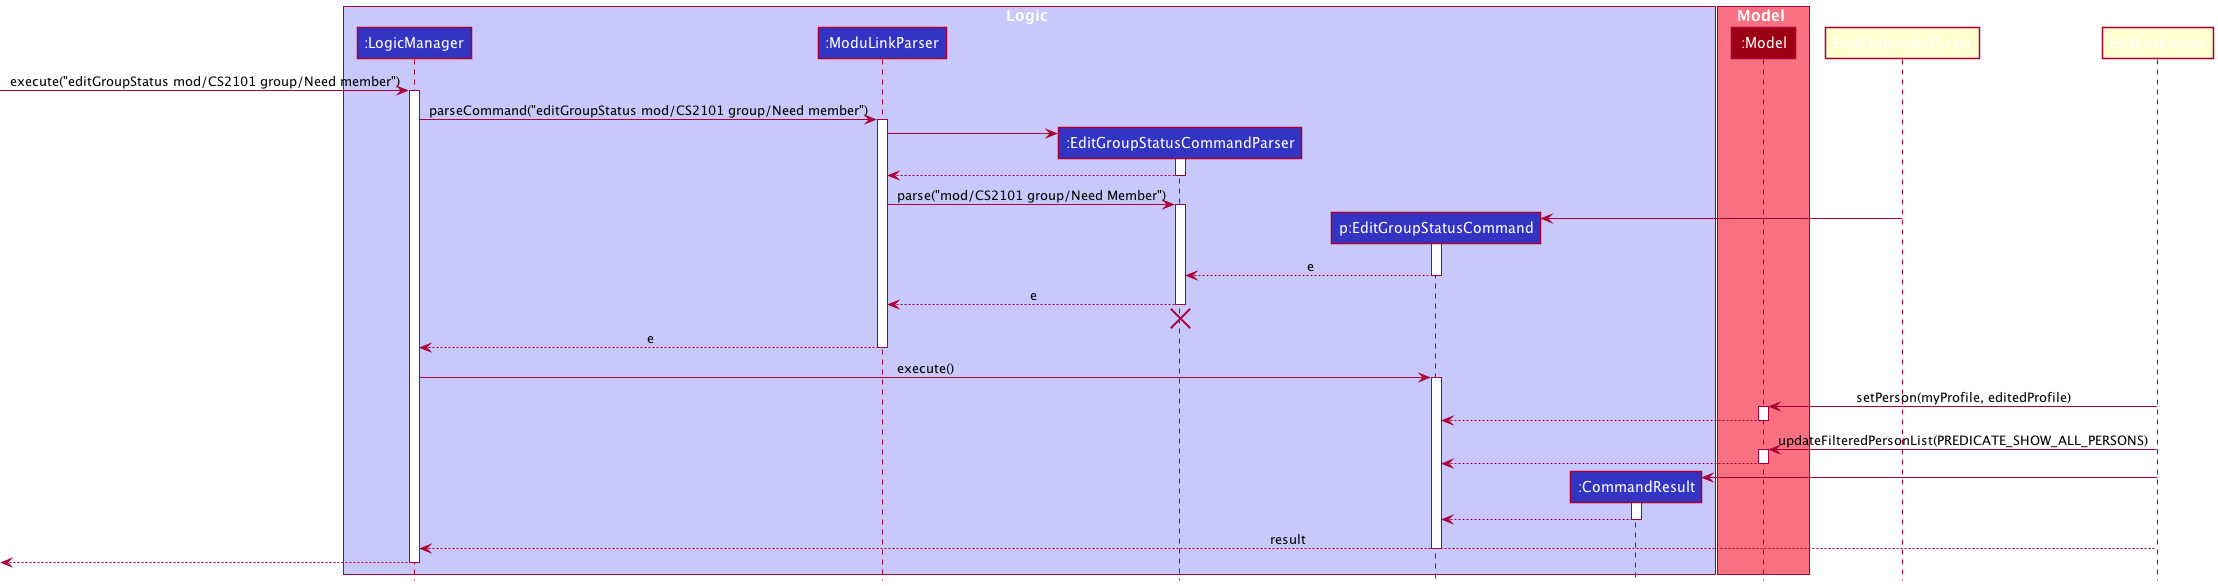

The diagram above was rendered by PlantUML. Its source (embedded in the PNG):
@startuml
!include style.puml

box Logic LOGIC_COLOR_T1
participant ":LogicManager" as LogicManager LOGIC_COLOR
participant ":ModuLinkParser" as ModuLinkParser LOGIC_COLOR
participant ":EditGroupStatusCommandParser" as EditGroupStatusCommandParser LOGIC_COLOR
participant "p:EditGroupStatusCommand" as EditGroupStatusCommand LOGIC_COLOR
participant ":CommandResult" as CommandResult LOGIC_COLOR
end box

box Model MODEL_COLOR_T1
participant ":Model" as Model MODEL_COLOR
end box

[-> LogicManager : execute("editGroupStatus mod/CS2101 group/Need member")
activate LogicManager

LogicManager -> ModuLinkParser : parseCommand("editGroupStatus mod/CS2101 group/Need member")
activate ModuLinkParser

create EditGroupStatusCommandParser
ModuLinkParser -> EditGroupStatusCommandParser
activate EditGroupStatusCommandParser

EditGroupStatusCommandParser --> ModuLinkParser
deactivate EditGroupStatusCommandParser

ModuLinkParser -> EditGroupStatusCommandParser : parse("mod/CS2101 group/Need Member")
activate EditGroupStatusCommandParser

create EditGroupStatusCommand
EditCommandParser -> EditGroupStatusCommand
activate EditGroupStatusCommand

EditGroupStatusCommand --> EditGroupStatusCommandParser : e
deactivate EditGroupStatusCommand

EditGroupStatusCommandParser --> ModuLinkParser : e
deactivate EditGroupStatusCommandParser
'Hidden arrow to position the destroy marker below the end of the activation bar.
EditGroupStatusCommandParser -[hidden]-> ModuLinkParser
destroy EditGroupStatusCommandParser

ModuLinkParser --> LogicManager : e
deactivate ModuLinkParser

LogicManager -> EditGroupStatusCommand : execute()
activate EditGroupStatusCommand

EditCommand -> Model : setPerson(myProfile, editedProfile)
activate Model

Model --> EditGroupStatusCommand
deactivate Model

EditCommand -> Model : updateFilteredPersonList(PREDICATE_SHOW_ALL_PERSONS)
activate Model

Model --> EditGroupStatusCommand
deactivate Model

create CommandResult
EditCommand -> CommandResult
activate CommandResult

CommandResult --> EditGroupStatusCommand
deactivate CommandResult

EditCommand --> LogicManager : result
deactivate EditGroupStatusCommand

[<--LogicManager
deactivate LogicManager
@enduml